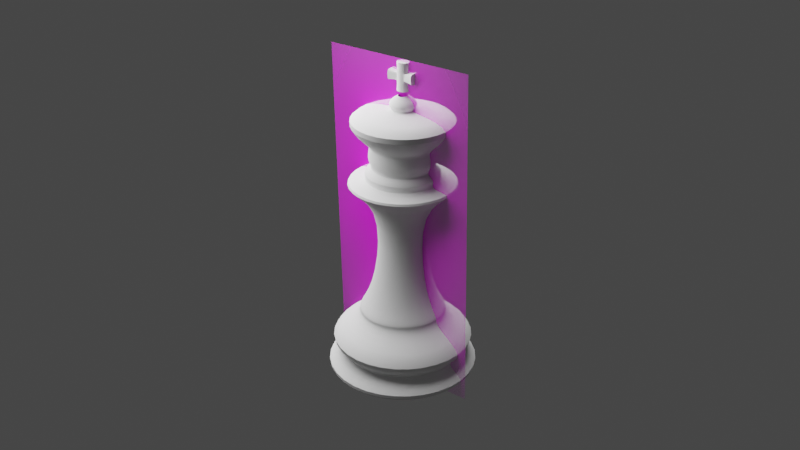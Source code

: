 # Source: ChessPieceKing007.blend  (saved by Blender 2.91.10; exported with 4.5.12 LTS)
import bpy
from mathutils import Matrix  # noqa: F401  (used for matrix-valued properties, if any)

bpy.ops.wm.read_factory_settings(use_empty=True)
scene = bpy.context.scene
scene.name = 'Scene'

# ---- collections
col_light = bpy.data.collections.new('Light'); scene.collection.children.link(col_light)

# ---- images (referenced by path relative to the original .blend; pixels are not part of the script)
import os
ASSET_DIR = os.environ.get("B2B_ASSET_DIR", "")  # directory of the original .blend (textures are referenced by path, not embedded)
HERE = os.path.dirname(os.path.abspath(__file__))  # packed textures are extracted next to this script under _unpacked/

def load_image(name, relpath, width, height, colorspace="sRGB"):
    """Load a texture the original file referenced (path relative to the .blend, or extracted next to this script)."""
    p = next((c for c in (os.path.join(HERE, relpath), os.path.join(ASSET_DIR, relpath)) if relpath and os.path.exists(c)), "")
    if p:
        img = bpy.data.images.load(p, check_existing=True)
        img.name = name
    else:  # same state as the original file: an image datablock whose file is absent (Cycles renders it pink)
        img = bpy.data.images.new(name, width, height)
        img.source = "FILE"
        img.filepath = "//" + (relpath or name)
    img.colorspace_settings.name = colorspace
    return img
img_staunton_king_png = load_image('Staunton King.png', 'Staunton King.png', 1024, 1024, 'sRGB')

# ---- materials (node trees are filled in below, after node groups)
mat_staunton_bishop = bpy.data.materials.new('Staunton Bishop')
mat_staunton_bishop.surface_render_method = 'BLENDED'
mat_staunton_bishop.blend_method = 'BLEND'

# ---- node groups
ng_auto_smooth = bpy.data.node_groups.new('Auto Smooth', 'GeometryNodeTree')
_s = ng_auto_smooth.interface.new_socket(name='Geometry', in_out='OUTPUT', socket_type='NodeSocketGeometry')
_s = ng_auto_smooth.interface.new_socket(name='Geometry', in_out='INPUT', socket_type='NodeSocketGeometry')
_s = ng_auto_smooth.interface.new_socket(name='Angle', in_out='INPUT', socket_type='NodeSocketFloat')
_s.subtype = 'ANGLE'
_s.min_value = 0.0
_s.max_value = 3.142
ng_auto_smooth.is_modifier = True
_N = ng_auto_smooth.nodes; _L = ng_auto_smooth.links
n0 = _N.new('NodeGroupOutput'); n0.name = 'Group Output'; n0.location = (480, -100)
n1 = _N.new('NodeGroupInput'); n1.name = 'Group Input'; n1.location = (-420, -300)
n2 = _N.new('NodeGroupInput'); n2.name = 'Group Input.001'; n2.location = (-60, -100)
n3 = _N.new('GeometryNodeSetShadeSmooth'); n3.name = 'Set Shade Smooth'; n3.location = (120, -100)
n3.domain = 'EDGE'
n4 = _N.new('GeometryNodeSetShadeSmooth'); n4.name = 'Set Shade Smooth.001'; n4.location = (300, -100)
n5 = _N.new('GeometryNodeInputMeshEdgeAngle'); n5.name = 'Edge Angle'; n5.location = (-420, -220)
n6 = _N.new('GeometryNodeInputEdgeSmooth'); n6.name = 'Is Edge Smooth'; n6.location = (-60, -160)
n7 = _N.new('GeometryNodeInputShadeSmooth'); n7.name = 'Is Face Smooth'; n7.location = (-240, -340)
n8 = _N.new('FunctionNodeBooleanMath'); n8.name = 'Boolean Math'; n8.location = (-60, -220)
n9 = _N.new('FunctionNodeCompare'); n9.name = 'Compare'; n9.location = (-240, -180)
n9.operation = 'LESS_EQUAL'
_L.new(n5.outputs[0], n9.inputs[0])
_L.new(n4.outputs[0], n0.inputs[0])
_L.new(n1.outputs[1], n9.inputs[1])
_L.new(n9.outputs[0], n8.inputs[0])
_L.new(n7.outputs[0], n8.inputs[1])
_L.new(n2.outputs[0], n3.inputs[0])
_L.new(n6.outputs[0], n3.inputs[1])
_L.new(n3.outputs[0], n4.inputs[0])
_L.new(n8.outputs[0], n3.inputs[2])
n0.is_active_output = True

# ---- material node trees
mat_staunton_bishop.use_nodes = True; mat_staunton_bishop.node_tree.nodes.clear()
_N = mat_staunton_bishop.node_tree.nodes; _L = mat_staunton_bishop.node_tree.links
n0 = _N.new('ShaderNodeOutputMaterial'); n0.name = 'Material Output'; n0.location = (300, 300)
n1 = _N.new('ShaderNodeTexImage'); n1.name = 'Image Texture'; n1.location = (-200, 300)
n1.image = img_staunton_king_png
n1.extension = 'CLIP'
n2 = _N.new('ShaderNodeBsdfPrincipled'); n2.name = 'Principled BSDF'; n2.location = (0, 300)
n2.distribution = 'GGX'
n2.subsurface_method = 'BURLEY'
n2.inputs[3].default_value = 1.45
n2.inputs[27].default_value = (0.0, 0.0, 0.0, 1.0)
n2.inputs[28].default_value = 1.0
_L.new(n1.outputs[1], n2.inputs[4])
_L.new(n2.outputs[0], n0.inputs[0])
_L.new(n1.outputs[0], n2.inputs[0])
n0.is_active_output = True

# ---- world
world_world = bpy.data.worlds.new('World'); scene.world = world_world
world_world.use_nodes = True; world_world.node_tree.nodes.clear()
_N = world_world.node_tree.nodes; _L = world_world.node_tree.links
n0 = _N.new('ShaderNodeOutputWorld'); n0.name = 'World Output'; n0.location = (300, 300)
n1 = _N.new('ShaderNodeBackground'); n1.name = 'Background'; n1.location = (10, 300)
n1.inputs[0].default_value = (0.05088, 0.05088, 0.05088, 1.0)
_L.new(n1.outputs[0], n0.inputs[0])
n0.is_active_output = True
world_world.color = (0.05088, 0.05088, 0.05088)
world_world.use_sun_shadow = False
world_world.sun_shadow_jitter_overblur = 0.0

# ---- lights
light_point = bpy.data.lights.new('Point', 'POINT')
light_point.transmission_factor = 0.0
light_point.energy = 2.0
light_point.shadow_soft_size = 0.1
light_point.shadow_maximum_resolution = 0.006
light_point.use_absolute_resolution = True

# ---- meshes
me_kingmesh = bpy.data.meshes.new('KingMesh')
me_kingmesh.from_pydata([(-1.581e-09, 0.01224, 0.01877), (0.008652, 0.008652, 0.01877), (0.01224, -3.373e-09, 0.01877), (0.008652, -0.008652, 0.01877), (-5.568e-09, -0.01224, 0.01877), (-0.008652, -0.008652, 0.01877), (-0.01224, 7.518e-09, 0.01877), (-0.008652, 0.008652, 0.01877), (-3.744e-09, 0.01721, 0.0001372), (0.01217, 0.01217, 0.0001372), (0.01721, 6.358e-11, 0.0001372), (0.01217, -0.01217, 0.0001372), (-7.222e-09, -0.01721, 0.0001372), (-0.01217, -0.01217, 0.0001372), (-0.01721, 1.425e-08, 0.0001372), (-0.01217, 0.01217, 0.0001372), (-1.91e-09, 0.02324, 0.0104), (0.01643, 0.01643, 0.0104), (0.02324, -5.674e-09, 0.0104), (0.01643, -0.01643, 0.0104), (-9.698e-09, -0.02324, 0.0104), (-0.01643, -0.01643, 0.0104), (-0.02324, 1.499e-08, 0.0104), (-0.01643, 0.01643, 0.0104), (0.01701, 0.01701, 0.003724), (0.02405, -4.652e-09, 0.003724), (0.01701, -0.01701, 0.003724), (-9.756e-09, -0.02405, 0.003724), (-0.01701, -0.01701, 0.003724), (-0.02405, 1.67e-08, 0.003724), (-0.01701, 0.01701, 0.003724), (-2.009e-09, 0.02405, 0.003724), (-2.072e-09, 0.01421, 0.007003), (0.01005, 0.01005, 0.007003), (0.01421, -4.03e-09, 0.007003), (0.01005, -0.01005, 0.007003), (-6.616e-09, -0.01421, 0.007003), (-0.01005, -0.01005, 0.007003), (-0.01421, 8.874e-09, 0.007003), (-0.01005, 0.01005, 0.007003), (-1.774e-09, 0.01191, 0.0167), (0.008423, 0.008423, 0.0167), (0.01191, -3.225e-09, 0.0167), (0.008423, -0.008423, 0.0167), (-5.545e-09, -0.01191, 0.0167), (-0.008423, -0.008423, 0.0167), (-0.01191, 7.501e-09, 0.0167), (-0.008423, 0.008423, 0.0167), (-1.67e-09, 0.01221, 0.01859), (0.008637, 0.008637, 0.01859), (0.01221, -3.321e-09, 0.01859), (0.008637, -0.008637, 0.01859), (-5.586e-09, -0.01221, 0.01859), (-0.008637, -0.008637, 0.01859), (-0.01221, 7.621e-09, 0.01859), (-0.008637, 0.008637, 0.01859), (0.004022, 0.004022, 0.04848), (-9.154e-10, 0.005688, 0.04848), (0.005688, -1.78e-09, 0.04848), (0.004022, -0.004022, 0.04848), (-2.769e-09, -0.005688, 0.04848), (-0.004022, -0.004022, 0.04848), (-0.005688, 3.284e-09, 0.04848), (-0.004022, 0.004022, 0.04848), (-1.162e-09, 0.007336, 0.02652), (0.005188, 0.005188, 0.02652), (-0.005188, 0.005188, 0.02652), (-0.005188, -0.005188, 0.02652), (-0.007336, 4.329e-09, 0.02652), (0.005188, -0.005188, 0.02652), (-3.552e-09, -0.007336, 0.02652), (0.007336, -2.201e-09, 0.02652), (0.006272, 0.006272, 0.05409), (-3.495e-10, 0.00887, 0.05409), (0.00887, -2.031e-09, 0.05409), (0.006272, -0.006272, 0.05409), (-3.24e-09, -0.00887, 0.05409), (-0.006272, -0.006272, 0.05409), (-0.00887, 5.864e-09, 0.05409), (-0.006272, 0.006272, 0.05409), (-0.01892, 1.232e-08, 0.05463), (-0.01338, 0.01338, 0.05463), (-7.29e-09, -0.01892, 0.05463), (-0.01338, -0.01338, 0.05463), (0.01892, -4.519e-09, 0.05463), (0.01338, -0.01338, 0.05463), (-1.126e-09, 0.01892, 0.05463), (0.01338, 0.01338, 0.05463), (3.907e-11, 0.003523, 0.07259), (1.907e-10, 0.01816, 0.07104), (-1.687e-10, 0.009182, 0.0632), (0.002491, 0.002491, 0.07259), (0.01284, 0.01284, 0.07104), (0.006493, 0.006493, 0.0632), (0.003523, -2.326e-10, 0.07259), (0.01816, -1.79e-10, 0.07104), (0.009182, -4.674e-11, 0.0632), (0.002491, -0.002491, 0.07259), (0.01284, -0.01284, 0.07104), (0.006493, -0.006493, 0.0632), (1.027e-10, -0.003523, 0.07259), (4.385e-10, -0.01816, 0.07104), (-4.339e-11, -0.009182, 0.0632), (-0.002491, -0.002491, 0.07259), (-0.01284, -0.01284, 0.07104), (-0.006493, -0.006493, 0.0632), (-0.003523, -1.361e-10, 0.07259), (-0.01816, 5.683e-10, 0.07104), (-0.009182, 3.312e-10, 0.0632), (-0.002491, 0.002491, 0.07259), (-0.01284, 0.01284, 0.07104), (-0.006493, 0.006493, 0.0632), (0.006793, 0.006793, 0.05945), (-2.201e-10, 0.009606, 0.05945), (0.009606, -2.373e-09, 0.05945), (0.006793, -0.006793, 0.05945), (-3.35e-09, -0.009606, 0.05945), (-0.006793, -0.006793, 0.05945), (-0.009606, 6.178e-09, 0.05945), (-0.006793, 0.006793, 0.05945), (-0.007835, 3.116e-09, 0.05781), (-0.00554, 0.00554, 0.05781), (-2.695e-09, -0.007835, 0.05781), (-0.00554, -0.00554, 0.05781), (0.007835, -3.858e-09, 0.05781), (0.00554, -0.00554, 0.05781), (-1.418e-10, 0.007835, 0.05781), (0.00554, 0.00554, 0.05781), (-0.008001, 0.008001, 0.0567), (-0.008001, -0.008001, 0.0567), (0.008001, -0.008001, 0.0567), (0.008001, 0.008001, 0.0567), (-0.01131, 8.466e-09, 0.0567), (-4.205e-09, -0.01131, 0.0567), (0.01131, -1.605e-09, 0.0567), (-5.181e-10, 0.01131, 0.0567), (0.00603, 0.00603, 0.06361), (0.008528, 1.995e-10, 0.06361), (0.00603, -0.00603, 0.06361), (1.661e-10, -0.008528, 0.06361), (-0.00603, -0.00603, 0.06361), (-0.008528, 3.884e-10, 0.06361), (-0.00603, 0.00603, 0.06361), (7.501e-11, 0.008528, 0.06361), (5.086e-10, 0.004065, 0.07393), (0.002875, 0.002875, 0.07393), (0.004065, 9.125e-10, 0.07393), (0.002875, -0.002875, 0.07393), (7.496e-10, -0.004065, 0.07393), (-0.002875, -0.002875, 0.07393), (-0.004065, 4.99e-10, 0.07393), (-0.002875, 0.002875, 0.07393), (4.972e-10, 0.002972, 0.07522), (0.002102, 0.002102, 0.07522), (0.002972, 1.158e-09, 0.07522), (0.002102, -0.002102, 0.07522), (6.852e-10, -0.002972, 0.07522), (-0.002102, -0.002102, 0.07522), (-0.002972, 8.191e-10, 0.07522), (-0.002102, 0.002102, 0.07522), (-0.0009216, 0.001049, 0.07611), (5.405e-10, 0.001484, 0.07611), (-0.0009216, -0.001049, 0.07611), (-0.001303, 1.044e-09, 0.07611), (0.0009216, -0.001049, 0.07611), (6.23e-10, -0.001484, 0.07611), (0.0009216, 0.001049, 0.07611), (0.001303, 1.214e-09, 0.07611), (0.002044, 0.002044, 0.07262), (2.635e-10, 0.00289, 0.07262), (-0.00289, 9.653e-11, 0.07262), (-0.002044, -0.002044, 0.07262), (-0.002044, 0.002044, 0.07262), (3.996e-10, -0.00289, 0.07262), (0.00289, 2.802e-10, 0.07262), (0.002044, -0.002044, 0.07262), (-0.001049, 0.001049, 0.07989), (-0.001049, 0.001049, 0.08085), (-0.001049, 0.001049, 0.08181), (-0.001049, -0.001049, 0.07989), (-0.001049, -0.001049, 0.08085), (-0.001049, -0.001049, 0.08181), (0.001049, -0.001049, 0.07989), (0.001049, -0.001049, 0.08085), (0.001049, -0.001049, 0.08181), (0.001049, 0.001049, 0.07989), (0.001049, 0.001049, 0.08085), (0.001049, 0.001049, 0.08181), (4.288e-10, 0.001484, 0.08181), (4.288e-10, 0.001484, 0.08085), (4.288e-10, 0.001484, 0.07989), (-0.001484, 1.044e-09, 0.08181), (-0.001484, 1.044e-09, 0.07989), (5.227e-10, -0.001484, 0.08181), (5.227e-10, -0.001484, 0.08085), (5.227e-10, -0.001484, 0.07989), (0.001484, 1.214e-09, 0.08181), (0.001484, 1.214e-09, 0.07989), (-0.003496, 0.001488, 0.07948), (-0.003496, 0.001488, 0.08085), (-0.003496, 0.001488, 0.08221), (-0.003496, -0.001488, 0.07948), (-0.003496, -0.001488, 0.08085), (-0.003496, -0.001488, 0.08221), (0.003496, -0.001488, 0.07948), (0.003496, -0.001488, 0.08085), (0.003496, -0.001488, 0.08221), (0.003496, 0.001488, 0.07948), (0.003496, 0.001488, 0.08085), (0.003496, 0.001488, 0.08221), (-0.003496, 8.453e-10, 0.08221), (-0.003496, 8.453e-10, 0.08085), (-0.003496, 8.453e-10, 0.07948), (0.003496, 1.097e-09, 0.08221), (0.003496, 1.097e-09, 0.08085), (0.003496, 1.097e-09, 0.07948), (-3.142e-09, 0.001484, 0.07733), (0.001259, 0.001049, 0.07733), (4.033e-09, 0.001484, 0.08437), (0.001259, 0.001049, 0.08437), (0.001781, 1.214e-09, 0.07733), (0.001259, -0.001049, 0.07733), (0.001781, 1.214e-09, 0.08437), (0.001259, -0.001049, 0.08437), (-3.03e-09, -0.001484, 0.07733), (-0.001259, -0.001049, 0.07733), (4.145e-09, -0.001484, 0.08437), (-0.001259, -0.001049, 0.08437), (-0.001781, 1.044e-09, 0.07733), (-0.001259, 0.001049, 0.07733), (-0.001781, 1.044e-09, 0.08437), (-0.001259, 0.001049, 0.08437)], [], [(17, 33, 32, 16), (18, 34, 33, 17), (19, 35, 34, 18), (20, 36, 35, 19), (21, 37, 36, 20), (22, 38, 37, 21), (23, 39, 38, 22), (16, 32, 39, 23), (65, 64, 57, 56), (31, 24, 9, 8), (24, 25, 10, 9), (25, 26, 11, 10), (26, 27, 12, 11), (27, 28, 13, 12), (28, 29, 14, 13), (29, 30, 15, 14), (30, 31, 8, 15), (32, 33, 24, 31), (16, 40, 41, 17), (33, 34, 25, 24), (42, 18, 17, 41), (34, 35, 26, 25), (43, 19, 18, 42), (35, 36, 27, 26), (44, 20, 19, 43), (36, 37, 28, 27), (45, 21, 20, 44), (37, 38, 29, 28), (46, 22, 21, 45), (38, 39, 30, 29), (47, 23, 22, 46), (39, 32, 31, 30), (55, 7, 0, 48), (54, 6, 7, 55), (53, 5, 6, 54), (52, 4, 5, 53), (51, 3, 4, 52), (50, 2, 3, 51), (49, 1, 2, 50), (48, 0, 1, 49), (40, 16, 23, 47), (40, 48, 49, 41), (41, 49, 50, 42), (42, 50, 51, 43), (43, 51, 52, 44), (44, 52, 53, 45), (45, 53, 54, 46), (46, 54, 55, 47), (47, 55, 48, 40), (81, 80, 78, 79), (64, 66, 63, 57), (68, 67, 61, 62), (70, 69, 59, 60), (71, 65, 56, 58), (66, 68, 62, 63), (67, 70, 60, 61), (69, 71, 58, 59), (3, 2, 71, 69), (5, 4, 70, 67), (7, 6, 68, 66), (2, 1, 65, 71), (4, 3, 69, 70), (6, 5, 67, 68), (0, 7, 66, 64), (1, 0, 64, 65), (83, 82, 76, 77), (85, 84, 74, 75), (87, 86, 73, 72), (86, 81, 79, 73), (80, 83, 77, 78), (82, 85, 75, 76), (84, 87, 72, 74), (58, 56, 87, 84), (60, 59, 85, 82), (62, 61, 83, 80), (57, 63, 81, 86), (56, 57, 86, 87), (59, 58, 84, 85), (61, 60, 82, 83), (63, 62, 80, 81), (136, 92, 95, 137), (89, 88, 91, 92), (92, 91, 94, 95), (137, 95, 98, 138), (95, 94, 97, 98), (98, 97, 100, 101), (140, 104, 107, 141), (101, 100, 103, 104), (141, 107, 110, 142), (104, 103, 106, 107), (107, 106, 109, 110), (110, 109, 88, 89), (121, 120, 118, 119), (123, 122, 116, 117), (125, 124, 114, 115), (127, 126, 113, 112), (126, 121, 119, 113), (120, 123, 117, 118), (122, 125, 115, 116), (124, 127, 112, 114), (113, 119, 111, 90), (119, 118, 108, 111), (118, 117, 105, 108), (117, 116, 102, 105), (116, 115, 99, 102), (115, 114, 96, 99), (114, 112, 93, 96), (112, 113, 90, 93), (134, 131, 127, 124), (133, 130, 125, 122), (132, 129, 123, 120), (135, 128, 121, 126), (131, 135, 126, 127), (130, 134, 124, 125), (129, 133, 122, 123), (128, 132, 120, 121), (79, 78, 132, 128), (77, 76, 133, 129), (75, 74, 134, 130), (72, 73, 135, 131), (73, 79, 128, 135), (78, 77, 129, 132), (76, 75, 130, 133), (74, 72, 131, 134), (89, 92, 136, 143), (110, 89, 143, 142), (101, 104, 140, 139), (98, 101, 139, 138), (136, 137, 96, 93), (137, 138, 99, 96), (138, 139, 102, 99), (139, 140, 105, 102), (140, 141, 108, 105), (141, 142, 111, 108), (142, 143, 90, 111), (143, 136, 93, 90), (168, 169, 144, 145), (170, 171, 149, 150), (169, 172, 151, 144), (171, 173, 148, 149), (174, 168, 145, 146), (172, 170, 150, 151), (173, 175, 147, 148), (151, 150, 158, 159), (149, 148, 156, 157), (147, 146, 154, 155), (145, 144, 152, 153), (144, 151, 159, 152), (150, 149, 157, 158), (148, 147, 155, 156), (146, 145, 153, 154), (153, 152, 161, 166), (155, 154, 167, 164), (157, 156, 165, 162), (159, 158, 163, 160), (154, 153, 166, 167), (156, 155, 164, 165), (158, 157, 162, 163), (152, 159, 160, 161), (175, 174, 146, 147), (97, 94, 174, 175), (100, 97, 175, 173), (109, 106, 170, 172), (94, 91, 168, 174), (103, 100, 173, 171), (88, 109, 172, 169), (106, 103, 171, 170), (91, 88, 169, 168), (185, 190, 189, 186), (186, 189, 188, 187), (184, 183, 205, 206), (183, 182, 204, 205), (179, 195, 194, 180), (180, 194, 193, 181), (192, 179, 201, 212), (176, 192, 212, 198), (187, 196, 213, 209), (196, 184, 206, 213), (195, 182, 183, 194), (194, 183, 184, 193), (186, 187, 209, 208), (178, 177, 199, 200), (190, 176, 177, 189), (189, 177, 178, 188), (204, 215, 214, 205), (205, 214, 213, 206), (198, 212, 211, 199), (199, 211, 210, 200), (215, 207, 208, 214), (214, 208, 209, 213), (212, 201, 202, 211), (211, 202, 203, 210), (191, 178, 200, 210), (181, 191, 210, 203), (179, 180, 202, 201), (180, 181, 203, 202), (182, 197, 215, 204), (197, 185, 207, 215), (177, 176, 198, 199), (185, 186, 208, 207), (179, 192, 228, 225), (197, 182, 221, 220), (218, 231, 230, 227, 226, 223, 222, 219), (178, 191, 230, 231), (185, 197, 220, 217), (184, 196, 222, 223), (191, 181, 227, 230), (195, 179, 225, 224), (176, 190, 216, 229), (196, 187, 219, 222), (190, 185, 217, 216), (182, 195, 224, 221), (181, 193, 226, 227), (188, 178, 231, 218), (192, 176, 229, 228), (187, 188, 218, 219), (193, 184, 223, 226)])
me_kingmesh.polygons.foreach_set('use_smooth', [True] * 217)
_k = {(161, 166): 0.96863, (164, 167): 0.96863, (162, 165): 0.96863, (160, 163): 0.96863, (166, 167): 0.96863, (164, 165): 0.96863, (162, 163): 0.96863, (160, 161): 0.96863, (176, 177): 1.0, (177, 178): 1.0, (179, 180): 1.0, (180, 181): 1.0, (182, 183): 1.0, (183, 184): 1.0, (185, 186): 1.0, (186, 187): 1.0, (185, 190): 1.0, (187, 188): 1.0, (182, 197): 1.0, (184, 196): 1.0, (179, 195): 1.0, (181, 193): 1.0, (176, 192): 1.0, (178, 191): 1.0, (185, 197): 1.0, (187, 196): 1.0, (182, 195): 1.0, (184, 193): 1.0, (179, 192): 1.0, (181, 191): 1.0, (176, 190): 1.0, (178, 188): 1.0, (198, 199): 1.0, (199, 200): 1.0, (201, 202): 1.0, (202, 203): 1.0, (204, 205): 1.0, (205, 206): 1.0, (207, 208): 1.0, (208, 209): 1.0, (210, 211): 1.0, (211, 212): 1.0, (213, 214): 1.0, (214, 215): 1.0, (204, 215): 1.0, (205, 214): 1.0, (206, 213): 1.0, (198, 212): 1.0, (199, 211): 1.0, (200, 210): 1.0, (207, 215): 1.0, (208, 214): 1.0, (209, 213): 1.0, (201, 212): 1.0, (202, 211): 1.0, (203, 210): 1.0, (216, 217): 1.0, (218, 219): 1.0, (220, 221): 1.0, (222, 223): 1.0, (224, 225): 1.0, (226, 227): 1.0, (228, 229): 1.0, (230, 231): 1.0, (217, 220): 1.0, (219, 222): 1.0, (221, 224): 1.0, (223, 226): 1.0, (225, 228): 1.0, (227, 230): 1.0, (216, 229): 1.0, (218, 231): 1.0}
me_kingmesh.attributes.new('crease_edge', 'FLOAT', 'EDGE').data.foreach_set('value', [_k.get((min(e.vertices), max(e.vertices)), 0.0) for e in me_kingmesh.edges])
_uv = me_kingmesh.uv_layers.new(name='UVMap')
_uv.uv.foreach_set('vector', [0.875, 0.8033, 0.875, 0.7024, 1.0, 0.7024, 0.9921, 0.8033, 0.75, 0.8033, 0.75, 0.7024, 0.875, 0.7024, 0.875, 0.8033, 0.625, 0.8033, 0.625, 0.7024, 0.75, 0.7024, 0.75, 0.8033, 0.5, 0.8033, 0.5, 0.7024, 0.625, 0.7024, 0.625, 0.8033, 0.375, 0.8033, 0.375, 0.7024, 0.5, 0.7024, 0.5, 0.8033, 0.25, 0.8033, 0.25, 0.7024, 0.375, 0.7024, 0.375, 0.8033, 0.125, 0.8033, 0.125, 0.7024, 0.25, 0.7024, 0.25, 0.8033, 0.007864, 0.8033, 4.532e-05, 0.7024, 0.125, 0.7024, 0.125, 0.8033, 0.875, 1.0, 1.0, 1.0, 1.0, 1.0, 0.875, 1.0, 0.9733, 0.6085, 0.8786, 0.6015, 0.9046, 0.4046, 0.75, 0.4686, 0.8786, 0.6015, 0.7739, 0.5846, 0.9686, 0.25, 0.9046, 0.4046, 0.7739, 0.5846, 0.6551, 0.5677, 0.9046, 0.0954, 0.9686, 0.25, 0.6551, 0.5677, 0.5265, 0.5607, 0.75, 0.03136, 0.9046, 0.0954, 0.5265, 0.5607, 0.3979, 0.5677, 0.5954, 0.0954, 0.75, 0.03136, 0.3979, 0.5677, 0.2791, 0.5846, 0.5314, 0.25, 0.5954, 0.0954, 0.2791, 0.5846, 0.1744, 0.6015, 0.5954, 0.4046, 0.5314, 0.25, 0.1744, 0.6015, 0.07969, 0.6085, 0.75, 0.4686, 0.5954, 0.4046, 1.0, 0.7024, 0.875, 0.7024, 0.8786, 0.6015, 0.9733, 0.6085, 0.9921, 0.8033, 1.0, 0.8997, 0.875, 0.8997, 0.875, 0.8033, 0.875, 0.7024, 0.75, 0.7024, 0.7739, 0.5846, 0.8786, 0.6015, 0.75, 0.8997, 0.75, 0.8033, 0.875, 0.8033, 0.875, 0.8997, 0.75, 0.7024, 0.625, 0.7024, 0.6551, 0.5677, 0.7739, 0.5846, 0.625, 0.8997, 0.625, 0.8033, 0.75, 0.8033, 0.75, 0.8997, 0.625, 0.7024, 0.5, 0.7024, 0.5265, 0.5607, 0.6551, 0.5677, 0.5, 0.8997, 0.5, 0.8033, 0.625, 0.8033, 0.625, 0.8997, 0.5, 0.7024, 0.375, 0.7024, 0.3979, 0.5677, 0.5265, 0.5607, 0.375, 0.8997, 0.375, 0.8033, 0.5, 0.8033, 0.5, 0.8997, 0.375, 0.7024, 0.25, 0.7024, 0.2791, 0.5846, 0.3979, 0.5677, 0.25, 0.8997, 0.25, 0.8033, 0.375, 0.8033, 0.375, 0.8997, 0.25, 0.7024, 0.125, 0.7024, 0.1744, 0.6015, 0.2791, 0.5846, 0.125, 0.8997, 0.125, 0.8033, 0.25, 0.8033, 0.25, 0.8997, 0.125, 0.7024, 4.532e-05, 0.7024, 0.07969, 0.6085, 0.1744, 0.6015, 0.125, 0.9499, 0.125, 1.0, 0.0, 1.0, 1.604e-05, 0.9499, 0.25, 0.9499, 0.25, 1.0, 0.125, 1.0, 0.125, 0.9499, 0.375, 0.9499, 0.375, 1.0, 0.25, 1.0, 0.25, 0.9499, 0.5, 0.9499, 0.5, 1.0, 0.375, 1.0, 0.375, 0.9499, 0.625, 0.9499, 0.625, 1.0, 0.5, 1.0, 0.5, 0.9499, 0.75, 0.9499, 0.75, 1.0, 0.625, 1.0, 0.625, 0.9499, 0.875, 0.9499, 0.875, 1.0, 0.75, 1.0, 0.75, 0.9499, 1.0, 0.9499, 1.0, 1.0, 0.875, 1.0, 0.875, 0.9499, 3.209e-05, 0.8997, 0.007864, 0.8033, 0.125, 0.8033, 0.125, 0.8997, 1.0, 0.8997, 1.0, 0.9499, 0.875, 0.9499, 0.875, 0.8997, 0.875, 0.8997, 0.875, 0.9499, 0.75, 0.9499, 0.75, 0.8997, 0.75, 0.8997, 0.75, 0.9499, 0.625, 0.9499, 0.625, 0.8997, 0.625, 0.8997, 0.625, 0.9499, 0.5, 0.9499, 0.5, 0.8997, 0.5, 0.8997, 0.5, 0.9499, 0.375, 0.9499, 0.375, 0.8997, 0.375, 0.8997, 0.375, 0.9499, 0.25, 0.9499, 0.25, 0.8997, 0.25, 0.8997, 0.25, 0.9499, 0.125, 0.9499, 0.125, 0.8997, 0.125, 0.8997, 0.125, 0.9499, 1.604e-05, 0.9499, 3.209e-05, 0.8997, 0.125, 1.0, 0.25, 1.0, 0.25, 1.0, 0.1249, 1.0, 2.91e-11, 1.0, 0.125, 1.0, 0.125, 1.0, 0.0, 1.0, 0.25, 1.0, 0.375, 1.0, 0.375, 1.0, 0.25, 1.0, 0.5, 1.0, 0.625, 1.0, 0.625, 1.0, 0.5, 1.0, 0.75, 1.0, 0.875, 1.0, 0.875, 1.0, 0.75, 1.0, 0.125, 1.0, 0.25, 1.0, 0.25, 1.0, 0.125, 1.0, 0.375, 1.0, 0.5, 1.0, 0.5, 1.0, 0.375, 1.0, 0.625, 1.0, 0.75, 1.0, 0.75, 1.0, 0.625, 1.0, 0.625, 1.0, 0.75, 1.0, 0.75, 1.0, 0.625, 1.0, 0.375, 1.0, 0.5, 1.0, 0.5, 1.0, 0.375, 1.0, 0.125, 1.0, 0.25, 1.0, 0.25, 1.0, 0.125, 1.0, 0.75, 1.0, 0.875, 1.0, 0.875, 1.0, 0.75, 1.0, 0.5, 1.0, 0.625, 1.0, 0.625, 1.0, 0.5, 1.0, 0.25, 1.0, 0.375, 1.0, 0.375, 1.0, 0.25, 1.0, 0.0, 1.0, 0.125, 1.0, 0.125, 1.0, 2.91e-11, 1.0, 0.875, 1.0, 1.0, 1.0, 1.0, 1.0, 0.875, 1.0, 0.375, 1.0, 0.5, 1.0, 0.5, 1.0, 0.3751, 1.0, 0.625, 1.0, 0.75, 1.0, 0.75, 1.0, 0.625, 1.0, 0.875, 1.0, 1.0, 1.0, 1.007, 1.0, 0.8749, 1.0, 1.164e-10, 1.0, 0.125, 1.0, 0.1249, 1.0, -0.007285, 1.0, 0.25, 1.0, 0.375, 1.0, 0.3751, 1.0, 0.25, 1.0, 0.5, 1.0, 0.625, 1.0, 0.625, 1.0, 0.5, 1.0, 0.75, 1.0, 0.875, 1.0, 0.8749, 1.0, 0.75, 1.0, 0.75, 1.0, 0.875, 1.0, 0.875, 1.0, 0.75, 1.0, 0.5, 1.0, 0.625, 1.0, 0.625, 1.0, 0.5, 1.0, 0.25, 1.0, 0.375, 1.0, 0.375, 1.0, 0.25, 1.0, 0.0, 1.0, 0.125, 1.0, 0.125, 1.0, 1.164e-10, 1.0, 0.875, 1.0, 1.0, 1.0, 1.0, 1.0, 0.875, 1.0, 0.625, 1.0, 0.75, 1.0, 0.75, 1.0, 0.625, 1.0, 0.375, 1.0, 0.5, 1.0, 0.5, 1.0, 0.375, 1.0, 0.125, 1.0, 0.25, 1.0, 0.25, 1.0, 0.125, 1.0, 0.625, 0.6987, 0.625, 0.75, 0.5, 0.75, 0.5, 0.6987, 0.75, 0.75, 0.75, 0.8646, 0.625, 0.8646, 0.625, 0.75, 0.625, 0.75, 0.625, 0.8646, 0.5, 0.8646, 0.5, 0.75, 0.5, 0.6987, 0.5, 0.75, 0.375, 0.75, 0.375, 0.6987, 0.5, 0.75, 0.5, 0.8646, 0.375, 0.8646, 0.375, 0.75, 0.375, 0.75, 0.375, 0.8646, 0.25, 0.8646, 0.25, 0.75, 0.125, 0.6987, 0.125, 0.75, 0.0, 0.75, -0.00972, 0.6987, 0.25, 0.75, 0.25, 0.8646, 0.125, 0.8646, 0.125, 0.75, 1.01, 0.6987, 1.0, 0.75, 0.875, 0.75, 0.875, 0.6987, 0.125, 0.75, 0.125, 0.8646, -0.02382, 0.8646, 0.0, 0.75, 1.0, 0.75, 1.024, 0.8646, 0.875, 0.8646, 0.875, 0.75, 0.875, 0.75, 0.875, 0.8646, 0.75, 0.8646, 0.75, 0.75, 0.1249, 1.0, 0.25, 1.0, 0.25, 1.0, 0.1249, 1.0, 0.3751, 1.0, 0.5, 1.0, 0.5, 1.0, 0.3751, 1.0, 0.625, 1.0, 0.75, 1.0, 0.75, 1.0, 0.625, 1.0, 0.8749, 1.0, 1.007, 1.0, 1.007, 1.0, 0.8749, 1.0, -0.007285, 1.0, 0.1249, 1.0, 0.1249, 1.0, -0.007285, 1.0, 0.25, 1.0, 0.3751, 1.0, 0.3751, 1.0, 0.25, 1.0, 0.5, 1.0, 0.625, 1.0, 0.625, 1.0, 0.5, 1.0, 0.75, 1.0, 0.8749, 1.0, 0.8749, 1.0, 0.75, 1.0, -0.007285, 1.0, 0.1249, 1.0, 0.875, 0.25, 0.75, 0.25, 0.1249, 1.0, 0.25, 1.0, 1.0, 0.25, 0.875, 0.25, 0.25, 1.0, 0.3751, 1.0, 0.125, 0.25, 0.0, 0.25, 0.3751, 1.0, 0.5, 1.0, 0.25, 0.25, 0.125, 0.25, 0.5, 1.0, 0.625, 1.0, 0.375, 0.25, 0.25, 0.25, 0.625, 1.0, 0.75, 1.0, 0.5, 0.25, 0.375, 0.25, 0.75, 1.0, 0.8749, 1.0, 0.625, 0.25, 0.5, 0.25, 0.8749, 1.0, 1.007, 1.0, 0.75, 0.25, 0.625, 0.25, 0.75, 1.0, 0.8752, 1.0, 0.8749, 1.0, 0.75, 1.0, 0.5, 1.0, 0.625, 1.0, 0.625, 1.0, 0.5, 1.0, 0.25, 1.0, 0.3751, 1.0, 0.3751, 1.0, 0.25, 1.0, 0.0005906, 1.0, 0.1247, 1.0, 0.1249, 1.0, -0.007285, 1.0, 0.8752, 1.0, 0.9994, 1.0, 1.007, 1.0, 0.8749, 1.0, 0.625, 1.0, 0.75, 1.0, 0.75, 1.0, 0.625, 1.0, 0.3751, 1.0, 0.5, 1.0, 0.5, 1.0, 0.3751, 1.0, 0.1247, 1.0, 0.25, 1.0, 0.25, 1.0, 0.1249, 1.0, 0.1249, 1.0, 0.25, 1.0, 0.25, 1.0, 0.1247, 1.0, 0.3751, 1.0, 0.5, 1.0, 0.5, 1.0, 0.3751, 1.0, 0.625, 1.0, 0.75, 1.0, 0.75, 1.0, 0.625, 1.0, 0.8749, 1.0, 1.007, 1.0, 0.9994, 1.0, 0.8752, 1.0, -0.007285, 1.0, 0.1249, 1.0, 0.1247, 1.0, 0.0005906, 1.0, 0.25, 1.0, 0.3751, 1.0, 0.3751, 1.0, 0.25, 1.0, 0.5, 1.0, 0.625, 1.0, 0.625, 1.0, 0.5, 1.0, 0.75, 1.0, 0.8749, 1.0, 0.8752, 1.0, 0.75, 1.0, 0.75, 0.75, 0.625, 0.75, 0.625, 0.6987, 0.75, 0.6987, 0.875, 0.75, 0.75, 0.75, 0.75, 0.6987, 0.875, 0.6987, 0.25, 0.75, 0.125, 0.75, 0.125, 0.6987, 0.25, 0.6987, 0.375, 0.75, 0.25, 0.75, 0.25, 0.6987, 0.375, 0.6987, 0.625, 0.6987, 0.5, 0.6987, 0.5, 0.25, 0.625, 0.25, 0.5, 0.6987, 0.375, 0.6987, 0.375, 0.25, 0.5, 0.25, 0.375, 0.6987, 0.25, 0.6987, 0.25, 0.25, 0.375, 0.25, 0.25, 0.6987, 0.125, 0.6987, 0.125, 0.25, 0.25, 0.25, 0.125, 0.6987, -0.00972, 0.6987, 0.0, 0.25, 0.125, 0.25, 1.01, 0.6987, 0.875, 0.6987, 0.875, 0.25, 1.0, 0.25, 0.875, 0.6987, 0.75, 0.6987, 0.75, 0.25, 0.875, 0.25, 0.75, 0.6987, 0.625, 0.6987, 0.625, 0.25, 0.75, 0.25, 0.625, 0.8734, 0.75, 0.8734, 0.75, 0.8748, 0.625, 0.8748, -0.004705, 0.8734, 0.125, 0.8734, 0.125, 0.8748, -0.0003703, 0.8748, 0.75, 0.8734, 0.875, 0.8734, 0.875, 0.8748, 0.75, 0.8748, 0.125, 0.8734, 0.25, 0.8734, 0.25, 0.8748, 0.125, 0.8748, 0.5, 0.8734, 0.625, 0.8734, 0.625, 0.8748, 0.5, 0.8748, 0.875, 0.8734, 1.005, 0.8734, 1.0, 0.8748, 0.875, 0.8748, 0.25, 0.8734, 0.375, 0.8734, 0.375, 0.8748, 0.25, 0.8748, 0.875, 0.8748, 1.0, 0.8748, 0.9994, 0.875, 0.8752, 0.875, 0.125, 0.8748, 0.25, 0.8748, 0.25, 0.875, 0.1248, 0.875, 0.375, 0.8748, 0.5, 0.8748, 0.5, 0.875, 0.3752, 0.875, 0.625, 0.8748, 0.75, 0.8748, 0.75, 0.875, 0.6248, 0.875, 0.75, 0.8748, 0.875, 0.8748, 0.8752, 0.875, 0.75, 0.875, -0.0003703, 0.8748, 0.125, 0.8748, 0.1248, 0.875, 0.0005722, 0.875, 0.25, 0.8748, 0.375, 0.8748, 0.3752, 0.875, 0.25, 0.875, 0.5, 0.8748, 0.625, 0.8748, 0.6248, 0.875, 0.5, 0.875, 0.6248, 0.875, 0.75, 0.875, 0.75, 0.875, 0.625, 0.875, 0.3752, 0.875, 0.5, 0.875, 0.5, 0.875, 0.375, 0.875, 0.1248, 0.875, 0.25, 0.875, 0.25, 0.875, 0.125, 0.875, 0.8752, 0.875, 0.9994, 0.875, 1.0, 0.875, 0.875, 0.875, 0.5, 0.875, 0.6248, 0.875, 0.625, 0.875, 0.5, 0.875, 0.25, 0.875, 0.3752, 0.875, 0.375, 0.875, 0.25, 0.875, 0.0005722, 0.875, 0.1248, 0.875, 0.125, 0.875, 0.0, 0.875, 0.75, 0.875, 0.8752, 0.875, 0.875, 0.875, 0.75, 0.875, 0.375, 0.8734, 0.5, 0.8734, 0.5, 0.8748, 0.375, 0.8748, 0.375, 0.8646, 0.5, 0.8646, 0.5, 0.8734, 0.375, 0.8734, 0.25, 0.8646, 0.375, 0.8646, 0.375, 0.8734, 0.25, 0.8734, 0.875, 0.8646, 1.024, 0.8646, 1.005, 0.8734, 0.875, 0.8734, 0.5, 0.8646, 0.625, 0.8646, 0.625, 0.8734, 0.5, 0.8734, 0.125, 0.8646, 0.25, 0.8646, 0.25, 0.8734, 0.125, 0.8734, 0.75, 0.8646, 0.875, 0.8646, 0.875, 0.8734, 0.75, 0.8734, -0.02382, 0.8646, 0.125, 0.8646, 0.125, 0.8734, -0.004705, 0.8734, 0.625, 0.8646, 0.75, 0.8646, 0.75, 0.8734, 0.625, 0.8734, 0.625, 0.875, 0.75, 0.875, 0.75, 0.875, 0.625, 0.875, 0.625, 0.875, 0.75, 0.875, 0.75, 0.875, 0.625, 0.875, 0.375, 0.875, 0.375, 0.875, 0.375, 0.875, 0.375, 0.875, 0.375, 0.875, 0.375, 0.875, 0.375, 0.875, 0.375, 0.875, 0.125, 0.875, 0.25, 0.875, 0.25, 0.875, 0.125, 0.875, 0.125, 0.875, 0.25, 0.875, 0.25, 0.875, 0.125, 0.875, 0.0, 0.875, 0.125, 0.875, 0.125, 0.875, 0.0, 0.875, 0.875, 0.875, 1.0, 0.875, 1.0, 0.875, 0.875, 0.875, 0.625, 0.875, 0.5, 0.875, 0.5, 0.875, 0.625, 0.875, 0.5, 0.875, 0.375, 0.875, 0.375, 0.875, 0.5, 0.875, 0.25, 0.875, 0.375, 0.875, 0.375, 0.875, 0.25, 0.875, 0.25, 0.875, 0.375, 0.875, 0.375, 0.875, 0.25, 0.875, 0.625, 0.875, 0.625, 0.875, 0.625, 0.875, 0.625, 0.875, 0.875, 0.875, 0.875, 0.875, 0.875, 0.875, 0.875, 0.875, 0.75, 0.875, 0.875, 0.875, 0.875, 0.875, 0.75, 0.875, 0.75, 0.875, 0.875, 0.875, 0.875, 0.875, 0.75, 0.875, 0.375, 0.875, 0.5, 0.875, 0.5, 0.875, 0.375, 0.875, 0.375, 0.875, 0.5, 0.875, 0.5, 0.875, 0.375, 0.875, 0.875, 0.875, 1.0, 0.875, 1.0, 0.875, 0.875, 0.875, 0.875, 0.875, 1.0, 0.875, 1.0, 0.875, 0.875, 0.875, 0.5, 0.875, 0.625, 0.875, 0.625, 0.875, 0.5, 0.875, 0.5, 0.875, 0.625, 0.875, 0.625, 0.875, 0.5, 0.875, 0.0, 0.875, 0.125, 0.875, 0.125, 0.875, 0.0, 0.875, 0.0, 0.875, 0.125, 0.875, 0.125, 0.875, 0.0, 0.875, 1.0, 0.875, 0.875, 0.875, 0.875, 0.875, 1.0, 0.875, 0.125, 0.875, 0.0, 0.875, 0.0, 0.875, 0.125, 0.875, 0.125, 0.875, 0.125, 0.875, 0.125, 0.875, 0.125, 0.875, 0.125, 0.875, 0.125, 0.875, 0.125, 0.875, 0.125, 0.875, 0.375, 0.875, 0.5, 0.875, 0.5, 0.875, 0.375, 0.875, 0.5, 0.875, 0.625, 0.875, 0.625, 0.875, 0.5, 0.875, 0.875, 0.875, 0.875, 0.875, 0.875, 0.875, 0.875, 0.875, 0.625, 0.875, 0.625, 0.875, 0.625, 0.875, 0.625, 0.875, 0.125, 0.875, 0.0, 0.875, 0.0, 0.875, 0.125, 0.875, 0.5, 0.875, 0.375, 0.875, 0.375, 0.875, 0.5, 0.875, 0.75, 0.875, 0.875, 0.875, 1.0, 0.875, 0.125, 0.875, 0.25, 0.875, 0.375, 0.875, 0.5, 0.875, 0.625, 0.875, 0.875, 0.875, 1.0, 0.875, 1.0, 0.875, 0.875, 0.875, 0.625, 0.875, 0.5, 0.875, 0.5, 0.875, 0.625, 0.875, 0.375, 0.875, 0.5, 0.875, 0.5, 0.875, 0.375, 0.875, 0.0, 0.875, 0.125, 0.875, 0.125, 0.875, 0.0, 0.875, 0.25, 0.875, 0.125, 0.875, 0.125, 0.875, 0.25, 0.875, 0.875, 0.875, 0.75, 0.875, 0.75, 0.875, 0.875, 0.875, 0.5, 0.875, 0.625, 0.875, 0.625, 0.875, 0.5, 0.875, 0.75, 0.875, 0.625, 0.875, 0.625, 0.875, 0.75, 0.875, 0.375, 0.875, 0.25, 0.875, 0.25, 0.875, 0.375, 0.875, 0.125, 0.875, 0.25, 0.875, 0.25, 0.875, 0.125, 0.875, 0.75, 0.875, 0.875, 0.875, 0.875, 0.875, 0.75, 0.875, 1.0, 0.875, 0.875, 0.875, 0.875, 0.875, 1.0, 0.875, 0.625, 0.875, 0.75, 0.875, 0.75, 0.875, 0.625, 0.875, 0.25, 0.875, 0.375, 0.875, 0.375, 0.875, 0.25, 0.875])
me_kingmesh.use_remesh_fix_poles = True
me_kingmesh.use_remesh_preserve_attributes = False
me_kingmesh.use_mirror_vertex_groups = False
me_kingmesh.update()
me_staunton_bishop = bpy.data.meshes.new('Staunton Bishop')
me_staunton_bishop.from_pydata([(-0.02001, 0.0, -1.494e-16), (0.02001, 0.0, -1.494e-16), (-0.02001, 0.0841, -1.494e-16), (0.02001, 0.0841, -1.494e-16)], [], [(0, 1, 3, 2)])
_uv = me_staunton_bishop.uv_layers.new(name='UVMap')
_uv.uv.foreach_set('vector', [0.0, 0.0, 1.0, 0.0, 1.0, 1.0, 0.0, 1.0])
me_staunton_bishop.materials.append(mat_staunton_bishop)
me_staunton_bishop.use_remesh_fix_poles = True
me_staunton_bishop.use_remesh_preserve_attributes = False
me_staunton_bishop.use_mirror_vertex_groups = False
me_staunton_bishop.update()

# ---- objects
ob_king = bpy.data.objects.new('King', me_kingmesh)
ob_kingimage = bpy.data.objects.new('KingImage', me_staunton_bishop)
ob_point = bpy.data.objects.new('Point', light_point)

# ---- transforms, parenting, visibility, modifiers, constraints
ob_king.location = (0.0, 0.0, 0.0)
ob_king.scale = (1.172, 1.172, 1.172)
ob_king.display_type = 'WIRE'
ob_king.lineart.crease_threshold = 0.0
_m = ob_king.modifiers.new('Subdivision', 'SUBSURF')
_m.uv_smooth = 'PRESERVE_CORNERS'
_m.quality = 2
_m.levels = 2
_m.show_only_control_edges = False
_m = ob_king.modifiers.new('Auto Smooth', 'NODES')
_m.node_group = ng_auto_smooth
_gi = [s.identifier for s in ng_auto_smooth.interface.items_tree if s.item_type == 'SOCKET' and s.in_out == 'INPUT']
_m[_gi[1]] = 0.5236  # Angle
ob_kingimage.location = (4.85e-05, 1.838e-09, -0.002177)
ob_kingimage.rotation_euler = (1.571, -0.02228, 0.0)
ob_kingimage.scale = (1.21, 1.21, 1.21)
ob_kingimage.hide_select = True
ob_kingimage.lineart.crease_threshold = 0.0
ob_point.location = (-0.04844, 0.0, 0.1195)
ob_point.lineart.crease_threshold = 0.0

# ---- collection membership
scene.collection.objects.link(ob_king)
scene.collection.objects.link(ob_kingimage)
col_light.objects.link(ob_point)

# ---- scene / render settings (as saved in the file)
scene.frame_start = 1; scene.frame_end = 250; scene.frame_set(0)
scene.render.engine = 'CYCLES'
scene.cycles.use_denoising = False
scene.cycles.samples = 128
scene.cycles.sampling_pattern = 'TABULATED_SOBOL'
scene.cycles.use_adaptive_sampling = False
scene.cycles.use_light_tree = False
scene.view_settings.view_transform = 'Filmic'
bpy.context.view_layer.update()

# ---- added for rendering (the .blend has no active camera): camera
cam_auto = bpy.data.cameras.new('AutoCamera')
cam_auto.lens = 50.0
cam_auto.sensor_width = 36.0
cam_auto.clip_end = 1000.0
ob_auto_camera = bpy.data.objects.new('AutoCamera', cam_auto)
scene.collection.objects.link(ob_auto_camera)
ob_auto_camera.location = (0.18396, -0.222054, 0.196743)
ob_auto_camera.rotation_euler = (1.09748, -7.21219e-08, 0.694738)
scene.camera = ob_auto_camera
bpy.context.view_layer.update()
